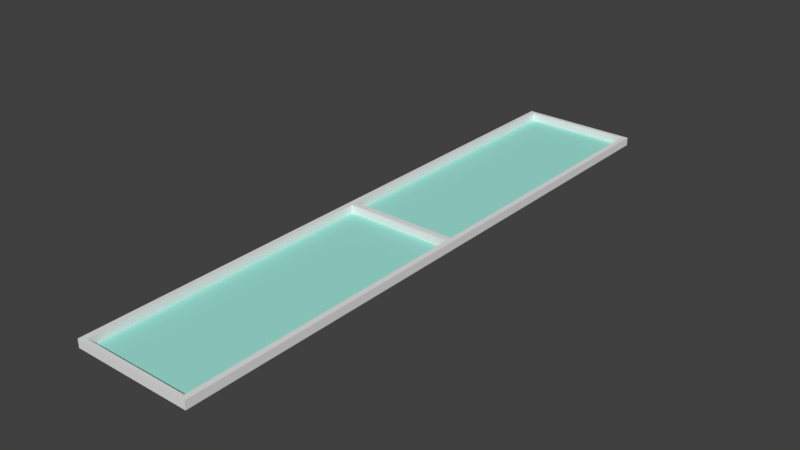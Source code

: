 # Source: window_segment_full.blend  (saved by Blender 2.79.0; exported with 4.5.12 LTS)
import bpy
from mathutils import Matrix  # noqa: F401  (used for matrix-valued properties, if any)

bpy.ops.wm.read_factory_settings(use_empty=True)
scene = bpy.context.scene
scene.name = 'Scene'

# ---- collections
col_collection_1 = bpy.data.collections.new('Collection 1'); scene.collection.children.link(col_collection_1)

# ---- materials (node trees are filled in below, after node groups)
mat_window_frame = bpy.data.materials.new('Window Frame')
mat_window_frame.alpha_threshold = 0.0
mat_window_frame.use_transparent_shadow = False
mat_window_frame.roughness = 0.5
mat_window_frame.line_color = (0.0, 0.0, 0.0, 1.0)
mat_glass = bpy.data.materials.new('Glass')
mat_glass.alpha_threshold = 0.0
mat_glass.use_transparent_shadow = False
mat_glass.diffuse_color = (0.3623, 0.8, 0.7104, 1.0)
mat_glass.roughness = 0.5

# ---- material node trees

# ---- world
world_world = bpy.data.worlds.new('World'); scene.world = world_world
world_world.color = (0.05088, 0.05088, 0.05088)
world_world.use_sun_shadow = False
world_world.sun_shadow_jitter_overblur = 0.0
world_world.cycles.sampling_method = 'MANUAL'

# ---- meshes
me_plane = bpy.data.meshes.new('Plane')
me_plane.from_pydata([(-0.5, 5.0, -0.06817), (0.5, 5.0, -0.06817), (-0.5, 0.0, -0.06817), (0.5, 0.0, -0.06817), (0.4556, 5.0, -0.06817), (-0.4556, 5.0, -0.06817), (-0.4556, 0.0, -0.06817), (0.4556, 0.0, -0.06817), (0.4556, 0.03741, -0.06817), (0.4556, 2.474, -0.06817), (0.4556, 2.526, -0.06817), (0.4556, 4.963, -0.06817), (-0.5, 4.963, -0.06817), (-0.5, 2.526, -0.06817), (-0.5, 2.474, -0.06817), (-0.5, 0.03741, -0.06817), (-0.4556, 0.03741, -0.06817), (-0.4556, 2.474, -0.06817), (-0.4556, 2.526, -0.06817), (-0.4556, 4.963, -0.06817), (0.5, 0.03741, -0.06817), (0.5, 2.474, -0.06817), (0.5, 2.526, -0.06817), (0.5, 4.963, -0.06817), (-0.4556, 5.0, 0.0003497), (-0.5, 5.0, 0.0003497), (0.4556, 0.0, 0.0003497), (0.5, 0.0, 0.0003497), (0.5, 5.0, 0.0003497), (0.4556, 5.0, 0.0003497), (0.4556, 4.963, 0.0003497), (-0.5, 0.0, 0.0003497), (-0.4556, 0.0, 0.0003497), (-0.5, 0.03741, 0.0003497), (-0.4556, 4.963, 0.0003497), (0.5, 4.963, 0.0003497), (0.4556, 0.03741, 0.0003497), (0.4556, 2.474, 0.0003497), (0.4556, 2.526, 0.0003497), (-0.5, 4.963, 0.0003497), (-0.5, 2.526, 0.0003497), (-0.5, 2.474, 0.0003497), (-0.4556, 0.03741, 0.0003497), (-0.4556, 2.474, 0.0003497), (-0.4556, 2.526, 0.0003497), (0.5, 0.03741, 0.0003497), (0.5, 2.474, 0.0003497), (0.5, 2.526, 0.0003497)], [], [(19, 11, 30, 34), (12, 13, 40, 39), (5, 0, 25, 24), (3, 20, 45, 27), (15, 2, 31, 33), (0, 12, 39, 25), (18, 19, 34, 44), (6, 7, 26, 32), (19, 18, 10, 11), (11, 10, 38, 30), (17, 16, 8, 9), (2, 6, 32, 31), (16, 17, 43, 42), (9, 8, 36, 37), (8, 16, 42, 36), (33, 31, 32, 42), (42, 32, 26, 36), (36, 26, 27, 45), (29, 30, 35, 28), (30, 38, 47, 35), (38, 37, 46, 47), (37, 36, 45, 46), (24, 34, 30, 29), (44, 43, 37, 38), (25, 39, 34, 24), (39, 40, 44, 34), (40, 41, 43, 44), (41, 33, 42, 43), (20, 21, 46, 45), (7, 3, 27, 26), (13, 14, 41, 40), (10, 18, 44, 38), (23, 1, 28, 35), (21, 22, 47, 46), (1, 4, 29, 28), (14, 15, 33, 41), (17, 9, 37, 43), (22, 23, 35, 47), (4, 5, 24, 29)])
me_plane.polygons.foreach_set('material_index', [0, 0, 0, 0, 0, 0, 0, 0, 1, 0, 1, 0, 0, 0, 0, 0, 0, 0, 0, 0, 0, 0, 0, 0, 0, 0, 0, 0, 0, 0, 0, 0, 0, 0, 0, 0, 0, 0, 0])
_uv = me_plane.uv_layers.new(name='UVMap')
_uv.uv.foreach_set('vector', [0.0, 0.0, 0.0, 0.0, 0.0, 0.0, 0.0, 0.0, 0.0, 0.0, 0.0, 0.0, 0.0, 0.0, 0.0, 0.0, 0.0, 0.0, 0.0, 0.0, 0.0, 0.0, 0.0, 0.0, 0.0, 0.0, 0.0, 0.0, 0.0, 0.0, 0.0, 0.0, 0.0, 0.0, 0.0, 0.0, 0.0, 0.0, 0.0, 0.0, 0.0, 0.0, 0.0, 0.0, 0.0, 0.0, 0.0, 0.0, 0.0, 0.0, 0.0, 0.0, 0.0, 0.0, 0.0, 0.0, 0.0, 0.0, 0.0, 0.0, 0.0, 0.0, 0.0, 0.0, 0.9999, 0.7481, 0.0001223, 0.7481, 0.0001223, 0.3743, 0.9999, 0.3743, 0.0, 0.0, 0.0, 0.0, 0.0, 0.0, 0.0, 0.0, 0.9999, 0.374, 0.0001223, 0.374, 0.0001223, 0.0001223, 0.9999, 0.0001223, 0.0, 0.0, 0.0, 0.0, 0.0, 0.0, 0.0, 0.0, 0.0, 0.0, 0.0, 0.0, 0.0, 0.0, 0.0, 0.0, 0.0, 0.0, 0.0, 0.0, 0.0, 0.0, 0.0, 0.0, 0.0, 0.0, 0.0, 0.0, 0.0, 0.0, 0.0, 0.0, 0.0, 0.0, 0.0, 0.0, 0.0, 0.0, 0.0, 0.0, 0.0, 0.0, 0.0, 0.0, 0.0, 0.0, 0.0, 0.0, 0.0, 0.0, 0.0, 0.0, 0.0, 0.0, 0.0, 0.0, 0.0, 0.0, 0.0, 0.0, 0.0, 0.0, 0.0, 0.0, 0.0, 0.0, 0.0, 0.0, 0.0, 0.0, 0.0, 0.0, 0.0, 0.0, 0.0, 0.0, 0.0, 0.0, 0.0, 0.0, 0.0, 0.0, 0.0, 0.0, 0.0, 0.0, 0.0, 0.0, 0.0, 0.0, 0.0, 0.0, 0.0, 0.0, 0.0, 0.0, 0.0, 0.0, 0.0, 0.0, 0.0, 0.0, 0.0, 0.0, 0.0, 0.0, 0.0, 0.0, 0.0, 0.0, 0.0, 0.0, 0.0, 0.0, 0.0, 0.0, 0.0, 0.0, 0.0, 0.0, 0.0, 0.0, 0.0, 0.0, 0.0, 0.0, 0.0, 0.0, 0.0, 0.0, 0.0, 0.0, 0.0, 0.0, 0.0, 0.0, 0.0, 0.0, 0.0, 0.0, 0.0, 0.0, 0.0, 0.0, 0.0, 0.0, 0.0, 0.0, 0.0, 0.0, 0.0, 0.0, 0.0, 0.0, 0.0, 0.0, 0.0, 0.0, 0.0, 0.0, 0.0, 0.0, 0.0, 0.0, 0.0, 0.0, 0.0, 0.0, 0.0, 0.0, 0.0, 0.0, 0.0, 0.0, 0.0, 0.0, 0.0, 0.0, 0.0, 0.0, 0.0, 0.0, 0.0, 0.0, 0.0, 0.0, 0.0, 0.0, 0.0, 0.0, 0.0, 0.0, 0.0, 0.0, 0.0, 0.0, 0.0, 0.0, 0.0, 0.0, 0.0, 0.0, 0.0, 0.0, 0.0, 0.0, 0.0, 0.0, 0.0, 0.0, 0.0, 0.0, 0.0, 0.0, 0.0, 0.0, 0.0, 0.0, 0.0, 0.0, 0.0, 0.0, 0.0, 0.0])
me_plane.materials.append(mat_window_frame)
me_plane.materials.append(mat_glass)
me_plane.use_remesh_preserve_volume = False
me_plane.use_remesh_preserve_attributes = False
me_plane.use_mirror_vertex_groups = False
me_plane.update()

# ---- objects
ob_plane = bpy.data.objects.new('Plane', me_plane)

# ---- transforms, parenting, visibility, modifiers, constraints
ob_plane.location = (0.0, 0.0, 0.0)
ob_plane.lineart.crease_threshold = 0.0

# ---- collection membership
col_collection_1.objects.link(ob_plane)

# ---- scene / render settings (as saved in the file)
scene.frame_start = 1; scene.frame_end = 250; scene.frame_set(1)
scene.render.engine = 'BLENDER_EEVEE_NEXT'
scene.render.resolution_percentage = 50
scene.render.dither_intensity = 0.0
scene.cycles.use_denoising = False
scene.cycles.samples = 128
scene.cycles.sampling_pattern = 'TABULATED_SOBOL'
scene.cycles.use_adaptive_sampling = False
scene.cycles.use_light_tree = False
scene.cycles.blur_glossy = 0.0
scene.cycles.sample_clamp_indirect = 0.0
scene.view_settings.view_transform = 'Standard'
bpy.context.view_layer.update()

# ---- added for rendering (the .blend has no active camera and no usable light): camera, sun
cam_auto = bpy.data.cameras.new('AutoCamera')
cam_auto.lens = 50.0
cam_auto.sensor_width = 36.0
cam_auto.clip_end = 1000.0
ob_auto_camera = bpy.data.objects.new('AutoCamera', cam_auto)
scene.collection.objects.link(ob_auto_camera)
ob_auto_camera.location = (4.71816, -3.1618, 3.74062)
ob_auto_camera.rotation_euler = (1.09748, -7.21219e-08, 0.694738)
scene.camera = ob_auto_camera
light_auto_sun = bpy.data.lights.new('AutoSun', 'SUN')
light_auto_sun.energy = 3.0
light_auto_sun.angle = 0.0523599
ob_auto_sun = bpy.data.objects.new('AutoSun', light_auto_sun)
scene.collection.objects.link(ob_auto_sun)
ob_auto_sun.rotation_euler = (0.872665, 0.174533, 0.523599)
bpy.context.view_layer.update()
